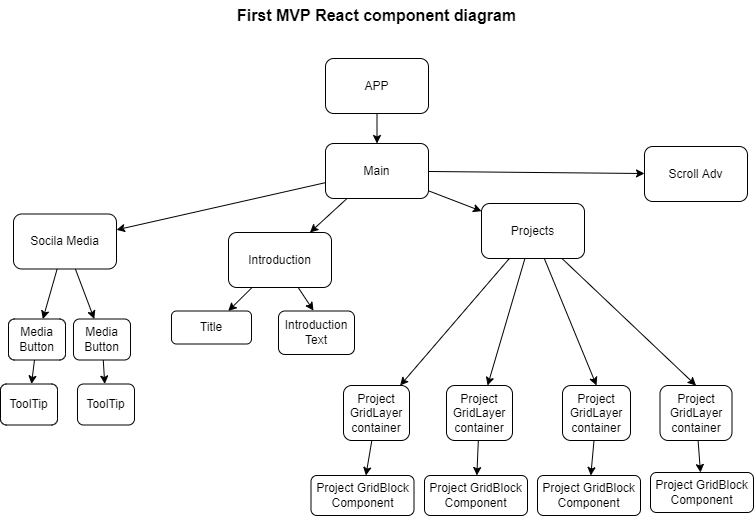

The diagram above was exported from draw.io. Its source (the exported page's mxGraphModel, read from the mxfile embedded in the PNG):
<mxGraphModel dx="883" dy="435" grid="0" gridSize="10" guides="1" tooltips="1" connect="1" arrows="1" fold="1" page="1" pageScale="1" pageWidth="850" pageHeight="1100" background="#ffffff" math="0" shadow="0">
  <root>
    <mxCell id="0" />
    <mxCell id="1" parent="0" />
    <mxCell id="25" value="" style="edgeStyle=none;html=1;startArrow=none;strokeColor=#000000;" parent="1" source="26" target="6" edge="1">
      <mxGeometry relative="1" as="geometry" />
    </mxCell>
    <mxCell id="27" value="" style="edgeStyle=none;html=1;strokeColor=#000000;" parent="1" source="2" target="26" edge="1">
      <mxGeometry relative="1" as="geometry" />
    </mxCell>
    <mxCell id="2" value="&lt;font color=&quot;#000000&quot;&gt;APP&lt;/font&gt;" style="rounded=1;whiteSpace=wrap;html=1;fillColor=none;strokeColor=#000000;" parent="1" vertex="1">
      <mxGeometry x="374" y="72" width="103" height="55" as="geometry" />
    </mxCell>
    <mxCell id="12" value="" style="edgeStyle=none;html=1;fontColor=#000000;strokeColor=#000000;" parent="1" source="4" target="11" edge="1">
      <mxGeometry relative="1" as="geometry" />
    </mxCell>
    <mxCell id="45" style="edgeStyle=none;html=1;strokeColor=#000000;" edge="1" parent="1" source="4">
      <mxGeometry relative="1" as="geometry">
        <mxPoint x="362.0077362060547" y="324.1770477294922" as="targetPoint" />
      </mxGeometry>
    </mxCell>
    <mxCell id="4" value="&lt;font color=&quot;#000000&quot;&gt;Introduction&lt;/font&gt;" style="rounded=1;whiteSpace=wrap;html=1;fillColor=none;strokeColor=#000000;" parent="1" vertex="1">
      <mxGeometry x="277" y="246" width="103" height="55" as="geometry" />
    </mxCell>
    <mxCell id="14" value="" style="edgeStyle=none;html=1;fontColor=#000000;strokeColor=#000000;" parent="1" source="6" target="13" edge="1">
      <mxGeometry relative="1" as="geometry" />
    </mxCell>
    <mxCell id="54" style="edgeStyle=none;html=1;fontColor=#000000;strokeColor=#000000;" edge="1" parent="1" source="6" target="51">
      <mxGeometry relative="1" as="geometry" />
    </mxCell>
    <mxCell id="55" style="edgeStyle=none;html=1;entryX=0.5;entryY=0;entryDx=0;entryDy=0;fontColor=#000000;strokeColor=#000000;" edge="1" parent="1" source="6" target="52">
      <mxGeometry relative="1" as="geometry" />
    </mxCell>
    <mxCell id="56" style="edgeStyle=none;html=1;entryX=0.5;entryY=0;entryDx=0;entryDy=0;fontColor=#000000;strokeColor=#000000;" edge="1" parent="1" source="6" target="53">
      <mxGeometry relative="1" as="geometry" />
    </mxCell>
    <mxCell id="6" value="&lt;font color=&quot;#000000&quot;&gt;Projects&lt;/font&gt;" style="rounded=1;whiteSpace=wrap;html=1;fillColor=none;strokeColor=#000000;" parent="1" vertex="1">
      <mxGeometry x="530" y="217" width="103" height="55" as="geometry" />
    </mxCell>
    <mxCell id="35" value="" style="edgeStyle=none;html=1;strokeColor=#000000;" parent="1" source="9" target="34" edge="1">
      <mxGeometry relative="1" as="geometry" />
    </mxCell>
    <mxCell id="37" value="" style="edgeStyle=none;html=1;strokeColor=#000000;" parent="1" source="9" target="36" edge="1">
      <mxGeometry relative="1" as="geometry" />
    </mxCell>
    <mxCell id="9" value="&lt;font color=&quot;#000000&quot;&gt;Socila Media&lt;/font&gt;" style="rounded=1;whiteSpace=wrap;html=1;fillColor=none;strokeColor=#000000;" parent="1" vertex="1">
      <mxGeometry x="62" y="227.5" width="103" height="55" as="geometry" />
    </mxCell>
    <mxCell id="11" value="&lt;font color=&quot;#000000&quot;&gt;Title&lt;/font&gt;" style="rounded=1;whiteSpace=wrap;html=1;fillColor=none;strokeColor=#000000;" parent="1" vertex="1">
      <mxGeometry x="220" y="324.5" width="80" height="33" as="geometry" />
    </mxCell>
    <mxCell id="16" value="" style="edgeStyle=none;html=1;fontColor=#000000;strokeColor=#000000;" parent="1" source="13" target="15" edge="1">
      <mxGeometry relative="1" as="geometry" />
    </mxCell>
    <mxCell id="13" value="&lt;font color=&quot;#000000&quot;&gt;Project GridLayer container&lt;/font&gt;" style="rounded=1;whiteSpace=wrap;html=1;fillColor=none;strokeColor=#000000;" parent="1" vertex="1">
      <mxGeometry x="392" y="399" width="66" height="55" as="geometry" />
    </mxCell>
    <mxCell id="15" value="&lt;span style=&quot;color: rgb(0 , 0 , 0)&quot;&gt;Project GridBlock Component&lt;/span&gt;" style="rounded=1;whiteSpace=wrap;html=1;fillColor=none;strokeColor=#000000;" parent="1" vertex="1">
      <mxGeometry x="359.5" y="489" width="103" height="40" as="geometry" />
    </mxCell>
    <mxCell id="17" value="&lt;span style=&quot;color: rgb(0 , 0 , 0)&quot;&gt;Project GridBlock Component&lt;/span&gt;" style="rounded=1;whiteSpace=wrap;html=1;fillColor=none;strokeColor=#000000;" parent="1" vertex="1">
      <mxGeometry x="473" y="489" width="103" height="40" as="geometry" />
    </mxCell>
    <mxCell id="18" value="&lt;font color=&quot;#000000&quot;&gt;Project GridBlock Component&lt;/font&gt;" style="rounded=1;whiteSpace=wrap;html=1;fillColor=none;strokeColor=#000000;" parent="1" vertex="1">
      <mxGeometry x="586" y="489" width="103" height="40" as="geometry" />
    </mxCell>
    <mxCell id="19" value="&lt;span style=&quot;color: rgb(0 , 0 , 0)&quot;&gt;Project GridBlock Component&lt;/span&gt;" style="rounded=1;whiteSpace=wrap;html=1;fillColor=none;strokeColor=#000000;" parent="1" vertex="1">
      <mxGeometry x="699" y="486" width="103" height="40" as="geometry" />
    </mxCell>
    <mxCell id="23" value="&lt;font style=&quot;font-size: 16px&quot;&gt;&lt;b&gt;First MVP React component diagram&lt;/b&gt;&lt;/font&gt;" style="text;html=1;strokeColor=none;fillColor=none;align=center;verticalAlign=middle;whiteSpace=wrap;rounded=0;fontColor=#000000;" parent="1" vertex="1">
      <mxGeometry x="275" y="14" width="301" height="30" as="geometry" />
    </mxCell>
    <mxCell id="31" style="edgeStyle=none;html=1;strokeColor=#000000;" parent="1" source="26" target="4" edge="1">
      <mxGeometry relative="1" as="geometry" />
    </mxCell>
    <mxCell id="33" style="edgeStyle=none;html=1;strokeColor=#000000;" parent="1" source="26" target="9" edge="1">
      <mxGeometry relative="1" as="geometry" />
    </mxCell>
    <mxCell id="50" value="" style="edgeStyle=none;html=1;fontColor=#000000;strokeColor=#000000;" edge="1" parent="1" source="26" target="49">
      <mxGeometry relative="1" as="geometry" />
    </mxCell>
    <mxCell id="26" value="&lt;font color=&quot;#000000&quot;&gt;Main&lt;/font&gt;" style="rounded=1;whiteSpace=wrap;html=1;fillColor=none;strokeColor=#000000;" parent="1" vertex="1">
      <mxGeometry x="374" y="157" width="103" height="55" as="geometry" />
    </mxCell>
    <mxCell id="41" value="" style="edgeStyle=none;html=1;strokeColor=#000000;" edge="1" parent="1" source="34" target="40">
      <mxGeometry relative="1" as="geometry" />
    </mxCell>
    <mxCell id="34" value="&lt;font color=&quot;#000000&quot;&gt;Media Button&lt;/font&gt;" style="rounded=1;whiteSpace=wrap;html=1;fillColor=none;strokeColor=#000000;" parent="1" vertex="1">
      <mxGeometry x="122" y="332.5" width="57" height="41" as="geometry" />
    </mxCell>
    <mxCell id="39" value="" style="edgeStyle=none;html=1;strokeColor=#000000;" edge="1" parent="1" source="36" target="38">
      <mxGeometry relative="1" as="geometry" />
    </mxCell>
    <mxCell id="36" value="&lt;font color=&quot;#000000&quot;&gt;Media Button&lt;/font&gt;" style="rounded=1;whiteSpace=wrap;html=1;fillColor=none;strokeColor=#000000;" parent="1" vertex="1">
      <mxGeometry x="57" y="332.5" width="57" height="41" as="geometry" />
    </mxCell>
    <mxCell id="38" value="&lt;font color=&quot;#000000&quot;&gt;ToolTip&lt;/font&gt;" style="rounded=1;whiteSpace=wrap;html=1;fillColor=none;strokeColor=#000000;" vertex="1" parent="1">
      <mxGeometry x="49" y="397.5" width="57" height="41" as="geometry" />
    </mxCell>
    <mxCell id="40" value="&lt;font color=&quot;#000000&quot;&gt;ToolTip&lt;/font&gt;" style="rounded=1;whiteSpace=wrap;html=1;fillColor=none;strokeColor=#000000;" vertex="1" parent="1">
      <mxGeometry x="126" y="397.5" width="57" height="41" as="geometry" />
    </mxCell>
    <mxCell id="46" value="&lt;font color=&quot;#000000&quot;&gt;Introduction Text&lt;/font&gt;" style="rounded=1;whiteSpace=wrap;html=1;strokeColor=#000000;fillColor=none;" vertex="1" parent="1">
      <mxGeometry x="327" y="324.5" width="76" height="43.5" as="geometry" />
    </mxCell>
    <mxCell id="49" value="&lt;font color=&quot;#000000&quot;&gt;Scroll Adv&lt;/font&gt;" style="rounded=1;whiteSpace=wrap;html=1;fillColor=none;strokeColor=#000000;" vertex="1" parent="1">
      <mxGeometry x="693" y="160" width="103" height="55" as="geometry" />
    </mxCell>
    <mxCell id="57" style="edgeStyle=none;html=1;fontColor=#000000;strokeColor=#000000;" edge="1" parent="1" source="51" target="17">
      <mxGeometry relative="1" as="geometry" />
    </mxCell>
    <mxCell id="51" value="&lt;font color=&quot;#000000&quot;&gt;Project GridLayer container&lt;/font&gt;" style="rounded=1;whiteSpace=wrap;html=1;fillColor=none;strokeColor=#000000;" vertex="1" parent="1">
      <mxGeometry x="495" y="399" width="66" height="55" as="geometry" />
    </mxCell>
    <mxCell id="58" style="edgeStyle=none;html=1;fontColor=#000000;strokeColor=#000000;" edge="1" parent="1" source="52" target="18">
      <mxGeometry relative="1" as="geometry" />
    </mxCell>
    <mxCell id="52" value="&lt;font color=&quot;#000000&quot;&gt;Project GridLayer container&lt;/font&gt;" style="rounded=1;whiteSpace=wrap;html=1;fillColor=none;strokeColor=#000000;" vertex="1" parent="1">
      <mxGeometry x="611" y="399" width="68" height="55" as="geometry" />
    </mxCell>
    <mxCell id="59" style="edgeStyle=none;html=1;fontColor=#000000;strokeColor=#000000;" edge="1" parent="1" source="53" target="19">
      <mxGeometry relative="1" as="geometry" />
    </mxCell>
    <mxCell id="53" value="&lt;font color=&quot;#000000&quot;&gt;Project GridLayer container&lt;/font&gt;" style="rounded=1;whiteSpace=wrap;html=1;fillColor=none;strokeColor=#000000;" vertex="1" parent="1">
      <mxGeometry x="708.5" y="399" width="72" height="55" as="geometry" />
    </mxCell>
  </root>
</mxGraphModel>